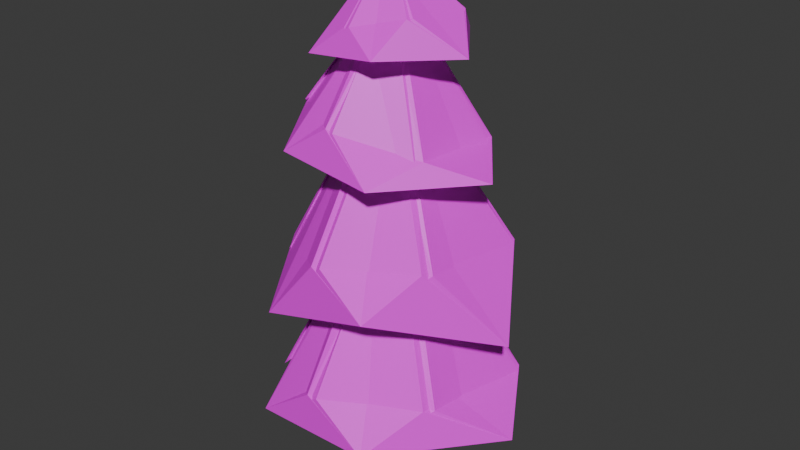 # Source: Trees.blend  (saved by Blender 4.2.66; exported with 4.5.12 LTS)
import bpy
from mathutils import Matrix  # noqa: F401  (used for matrix-valued properties, if any)

bpy.ops.wm.read_factory_settings(use_empty=True)
scene = bpy.context.scene
scene.name = 'Scene'

# ---- collections
col_collection = bpy.data.collections.new('Collection'); scene.collection.children.link(col_collection)

# ---- images (referenced by path relative to the original .blend; pixels are not part of the script)
import os
ASSET_DIR = os.environ.get("B2B_ASSET_DIR", "")  # directory of the original .blend (textures are referenced by path, not embedded)
HERE = os.path.dirname(os.path.abspath(__file__))  # packed textures are extracted next to this script under _unpacked/

def load_image(name, relpath, width, height, colorspace="sRGB"):
    """Load a texture the original file referenced (path relative to the .blend, or extracted next to this script)."""
    p = next((c for c in (os.path.join(HERE, relpath), os.path.join(ASSET_DIR, relpath)) if relpath and os.path.exists(c)), "")
    if p:
        img = bpy.data.images.load(p, check_existing=True)
        img.name = name
    else:  # same state as the original file: an image datablock whose file is absent (Cycles renders it pink)
        img = bpy.data.images.new(name, width, height)
        img.source = "FILE"
        img.filepath = "//" + (relpath or name)
    img.colorspace_settings.name = colorspace
    return img
img_1000058729_png = load_image('1000058729.png', '1000058729.png', 1024, 1024, 'sRGB')
img_1000058728_png = load_image('1000058728.png', '1000058728.png', 1024, 1024, 'sRGB')

# ---- materials (node trees are filled in below, after node groups)
mat_trunkmaterial = bpy.data.materials.new('TrunkMaterial')
mat_leafs = bpy.data.materials.new('Leafs')

# ---- material node trees
mat_trunkmaterial.use_nodes = True; mat_trunkmaterial.node_tree.nodes.clear()
_N = mat_trunkmaterial.node_tree.nodes; _L = mat_trunkmaterial.node_tree.links
n0 = _N.new('ShaderNodeBsdfPrincipled'); n0.name = 'Principled BSDF'; n0.location = (10, 300)
n1 = _N.new('ShaderNodeOutputMaterial'); n1.name = 'Material Output'; n1.location = (300, 300)
n2 = _N.new('ShaderNodeTexImage'); n2.name = 'Image Texture'; n2.location = (-180, 280)
n2.image = img_1000058729_png
_L.new(n0.outputs[0], n1.inputs[0])
_L.new(n2.outputs[0], n0.inputs[0])
n1.is_active_output = True
mat_leafs.use_nodes = True; mat_leafs.node_tree.nodes.clear()
_N = mat_leafs.node_tree.nodes; _L = mat_leafs.node_tree.links
n0 = _N.new('ShaderNodeBsdfPrincipled'); n0.name = 'Principled BSDF'; n0.location = (94, 306)
n1 = _N.new('ShaderNodeOutputMaterial'); n1.name = 'Material Output'; n1.location = (384, 306)
n2 = _N.new('ShaderNodeTexImage'); n2.name = 'Image Texture'; n2.location = (-480, 289)
n2.image = img_1000058728_png
_L.new(n0.outputs[0], n1.inputs[0])
_L.new(n2.outputs[1], n0.inputs[4])
_L.new(n2.outputs[0], n0.inputs[0])
n1.is_active_output = True

# ---- world
world_world = bpy.data.worlds.new('World'); scene.world = world_world
world_world.use_nodes = True; world_world.node_tree.nodes.clear()
_N = world_world.node_tree.nodes; _L = world_world.node_tree.links
n0 = _N.new('ShaderNodeOutputWorld'); n0.name = 'World Output'; n0.location = (300, 300)
n1 = _N.new('ShaderNodeBackground'); n1.name = 'Background'; n1.location = (10, 300)
n1.inputs[0].default_value = (0.05088, 0.05088, 0.05088, 1.0)
_L.new(n1.outputs[0], n0.inputs[0])
n0.is_active_output = True
world_world.color = (0.05088, 0.05088, 0.05088)
world_world.sun_shadow_jitter_overblur = 0.0

# ---- meshes
me_cylinder = bpy.data.meshes.new('Cylinder')
me_cylinder.from_pydata([(-0.0001227, 0.9511, -0.882), (-0.002525, 0.8621, 1.387), (0.904, 0.2943, -0.8822), (0.8071, 0.2744, 1.389), (0.5587, -0.7686, -0.8823), (0.4982, -0.678, 1.39), (-0.5588, -0.7683, -0.8816), (-0.5033, -0.6781, 1.383), (-0.904, 0.2942, -0.8816), (-0.8119, 0.2742, 1.382), (-0.01017, 0.7959, 4.101), (0.7003, 0.2808, 4.187), (0.4249, -0.5453, 4.323), (-0.4472, -0.546, 4.303), (-0.7199, 0.2804, 4.171), (-0.01538, 0.8001, 6.638), (0.5337, 0.385, 6.79), (0.3139, -0.2611, 6.849), (-0.3687, -0.2699, 6.737), (-0.5871, 0.3892, 6.605), (-0.142, 0.8048, 8.554), (0.3271, 0.4649, 8.489), (0.1513, -0.08424, 8.463), (-0.4258, -0.09119, 8.51), (-0.6118, 0.4592, 8.567), (-0.005248, 0.4121, 10.19), (0.2096, 0.2579, 10.16), (0.129, 0.005623, 10.14), (-0.1355, 0.003025, 10.16), (-0.2188, 0.2542, 10.2), (0.0256, 0.1875, 11.44), (0.05275, 0.1679, 11.44), (0.04253, 0.1361, 11.44), (0.009149, 0.1357, 11.44), (-0.001559, 0.1675, 11.44), (-2.337, -1.447, 1.464), (-0.398, -0.3268, 5.945), (-2.271, 1.458, 1.301), (-0.4038, 0.4081, 6.005), (-3.295, 0.03869, 0.9054), (-0.4013, 0.03931, 5.978), (-2.407, 1.224, 1.421), (-0.5242, 0.2062, 5.984), (0.1973, 2.969, 1.334), (0.1264, 0.5666, 5.959), (-1.652, 2.842, 0.9675), (-0.1978, 0.383, 5.997), (-0.101, 2.968, 1.467), (-0.1095, 0.5663, 5.954), (2.7, 1.376, 1.979), (0.5257, 0.188, 6.048), (1.597, 2.779, 0.3282), (0.2064, 0.3774, 5.999), (2.54, 1.635, 1.923), (0.4126, 0.3959, 6.006), (2.128, -1.541, 2.146), (0.385, -0.3494, 6.081), (3.533, -0.03362, 1.171), (0.3984, 0.02428, 6.074), (2.279, -1.306, 2.123), (0.513, -0.1474, 6.1), (-0.3603, -2.652, 2.086), (-0.1466, -0.482, 5.98), (1.379, -2.823, 1.276), (0.182, -0.3184, 6.041), (-0.07484, -2.666, 2.101), (0.09582, -0.4946, 6.014), (-2.557, -1.011, 1.239), (-0.5269, -0.07937, 5.944), (-1.842, -2.623, 0.987), (-0.2145, -0.2882, 5.966), (-2.099, -1.323, 4.723), (-0.278, -0.3029, 8.92), (-2.042, 1.309, 5.465), (-0.2845, 0.2542, 8.89), (-3.046, 0.02666, 4.368), (-0.2811, -0.0264, 8.928), (-2.165, 1.096, 5.433), (-0.3739, 0.09951, 8.929), (0.1955, 2.679, 4.683), (0.1169, 0.3742, 8.861), (-1.518, 2.632, 4.38), (-0.1287, 0.236, 8.891), (-0.07502, 2.678, 4.8), (-0.06204, 0.3758, 8.854), (2.468, 1.237, 5.394), (0.4185, 0.08638, 8.857), (1.501, 2.574, 3.694), (0.1774, 0.2311, 8.904), (2.324, 1.473, 5.334), (0.3329, 0.2434, 8.881), (1.941, -1.406, 5.493), (0.3115, -0.3198, 8.816), (3.313, -0.04021, 3.605), (0.3221, -0.03746, 8.855), (2.077, -1.193, 5.447), (0.4077, -0.1678, 8.823), (-0.3092, -2.413, 5.345), (-0.08877, -0.4196, 8.89), (1.298, -2.632, 4.572), (0.1588, -0.2961, 8.845), (-0.05085, -2.426, 5.388), (0.09377, -0.4292, 8.84), (-2.299, -0.928, 4.897), (-0.375, -0.1166, 8.914), (-1.697, -2.449, 3.661), (-0.1405, -0.2732, 8.904), (-1.601, -1.084, 8.503), (-0.1408, -0.2639, 10.8), (-1.602, 0.9907, 8.356), (-0.1462, 0.06866, 10.83), (-2.46, -0.02726, 7.704), (-0.1429, -0.09974, 10.82), (-1.7, 0.8229, 8.412), (-0.1986, -0.02463, 10.81), (0.176, 2.069, 7.793), (0.09351, 0.1395, 10.91), (-1.196, 2.055, 7.385), (-0.05278, 0.05711, 10.86), (-0.03804, 2.066, 7.691), (-0.01301, 0.1402, 10.88), (1.95, 0.9066, 7.732), (0.2736, -0.03195, 10.94), (1.241, 2.039, 6.885), (0.1293, 0.05354, 10.91), (1.847, 1.1, 7.828), (0.222, 0.06113, 10.93), (1.521, -1.146, 7.78), (0.2086, -0.2739, 10.91), (2.738, -0.08172, 7.376), (0.2155, -0.1062, 10.92), (1.626, -0.9817, 7.865), (0.2657, -0.1838, 10.93), (-0.2162, -1.927, 8.416), (-0.02858, -0.3331, 10.83), (1.078, -2.19, 7.443), (0.1182, -0.2597, 10.88), (-0.01629, -1.938, 8.364), (0.07963, -0.3386, 10.86), (-1.756, -0.779, 8.491), (-0.1982, -0.1535, 10.79), (-1.363, -2.047, 7.644), (-0.05928, -0.2461, 10.82), (-1.078, -0.8145, 10.06), (0.01085, -0.205, 11.9), (-1.099, 0.6272, 10.39), (-0.014, -0.1119, 11.9), (-1.78, -0.08243, 9.756), (-0.001871, -0.1696, 11.89), (-1.162, 0.5066, 10.36), (-0.02605, -0.1439, 11.89), (0.1451, 1.39, 10.68), (0.0576, -0.106, 11.91), (-0.8566, 1.448, 9.984), (0.01935, -0.1274, 11.9), (-0.005495, 1.388, 10.67), (0.03377, -0.1324, 11.9), (1.404, 0.5768, 10.66), (0.1164, -0.1432, 11.92), (0.9334, 1.437, 10.04), (0.05934, -0.148, 11.91), (1.331, 0.7138, 10.66), (0.09117, -0.1264, 11.92), (1.059, -0.8517, 10.73), (0.07358, -0.2068, 11.91), (2.068, -0.1202, 9.933), (0.08947, -0.1702, 11.91), (1.132, -0.7402, 10.73), (0.08382, -0.1906, 11.91), (-0.1262, -1.393, 10.46), (0.03099, -0.2174, 11.9), (0.8107, -1.666, 10.01), (0.05734, -0.2043, 11.9), (0.011, -1.4, 10.49), (0.05042, -0.2184, 11.9), (-1.184, -0.6046, 9.949), (0.0005323, -0.1852, 11.89), (-0.9782, -1.564, 9.792), (0.02548, -0.2018, 11.9)], [], [(0, 1, 3, 2), (2, 3, 5, 4), (4, 5, 7, 6), (5, 3, 11, 12), (6, 7, 9, 8), (8, 9, 1, 0), (0, 2, 4, 6, 8), (14, 13, 18, 19), (1, 9, 14, 10), (3, 1, 10, 11), (7, 5, 12, 13), (9, 7, 13, 14), (15, 19, 24, 20), (12, 11, 16, 17), (10, 14, 19, 15), (13, 12, 17, 18), (11, 10, 15, 16), (24, 23, 28, 29), (18, 17, 22, 23), (16, 15, 20, 21), (19, 18, 23, 24), (17, 16, 21, 22), (26, 25, 30, 31), (22, 21, 26, 27), (20, 24, 29, 25), (23, 22, 27, 28), (21, 20, 25, 26), (31, 30, 34, 33, 32), (29, 28, 33, 34), (27, 26, 31, 32), (25, 29, 34, 30), (28, 27, 32, 33), (39, 37, 38, 40), (35, 39, 40, 36), (44, 43, 49, 50), (42, 46, 52, 48), (36, 40, 46, 42), (38, 37, 43, 44), (35, 36, 42, 41), (37, 39, 45, 43), (40, 38, 44, 46), (39, 35, 41, 45), (50, 49, 55, 56), (48, 52, 58, 54), (41, 42, 48, 47), (43, 45, 51, 49), (46, 44, 50, 52), (45, 41, 47, 51), (58, 56, 62, 64), (55, 57, 63, 61), (47, 48, 54, 53), (49, 51, 57, 55), (52, 50, 56, 58), (51, 47, 53, 57), (62, 61, 67, 68), (60, 64, 70, 66), (57, 53, 59, 63), (54, 58, 64, 60), (56, 55, 61, 62), (53, 54, 60, 59), (69, 70, 68, 67), (65, 66, 70, 69), (59, 60, 66, 65), (61, 63, 69, 67), (64, 62, 68, 70), (63, 59, 65, 69), (75, 73, 74, 76), (71, 75, 76, 72), (80, 79, 85, 86), (78, 82, 88, 84), (72, 76, 82, 78), (74, 73, 79, 80), (71, 72, 78, 77), (73, 75, 81, 79), (76, 74, 80, 82), (75, 71, 77, 81), (86, 85, 91, 92), (84, 88, 94, 90), (77, 78, 84, 83), (79, 81, 87, 85), (82, 80, 86, 88), (81, 77, 83, 87), (94, 92, 98, 100), (91, 93, 99, 97), (83, 84, 90, 89), (85, 87, 93, 91), (88, 86, 92, 94), (87, 83, 89, 93), (98, 97, 103, 104), (96, 100, 106, 102), (93, 89, 95, 99), (90, 94, 100, 96), (92, 91, 97, 98), (89, 90, 96, 95), (105, 106, 104, 103), (101, 102, 106, 105), (95, 96, 102, 101), (97, 99, 105, 103), (100, 98, 104, 106), (99, 95, 101, 105), (111, 109, 110, 112), (107, 111, 112, 108), (116, 115, 121, 122), (114, 118, 124, 120), (108, 112, 118, 114), (110, 109, 115, 116), (107, 108, 114, 113), (109, 111, 117, 115), (112, 110, 116, 118), (111, 107, 113, 117), (122, 121, 127, 128), (120, 124, 130, 126), (113, 114, 120, 119), (115, 117, 123, 121), (118, 116, 122, 124), (117, 113, 119, 123), (130, 128, 134, 136), (127, 129, 135, 133), (119, 120, 126, 125), (121, 123, 129, 127), (124, 122, 128, 130), (123, 119, 125, 129), (134, 133, 139, 140), (132, 136, 142, 138), (129, 125, 131, 135), (126, 130, 136, 132), (128, 127, 133, 134), (125, 126, 132, 131), (141, 142, 140, 139), (137, 138, 142, 141), (131, 132, 138, 137), (133, 135, 141, 139), (136, 134, 140, 142), (135, 131, 137, 141), (147, 145, 146, 148), (143, 147, 148, 144), (152, 151, 157, 158), (150, 154, 160, 156), (144, 148, 154, 150), (146, 145, 151, 152), (143, 144, 150, 149), (145, 147, 153, 151), (148, 146, 152, 154), (147, 143, 149, 153), (158, 157, 163, 164), (156, 160, 166, 162), (149, 150, 156, 155), (151, 153, 159, 157), (154, 152, 158, 160), (153, 149, 155, 159), (166, 164, 170, 172), (163, 165, 171, 169), (155, 156, 162, 161), (157, 159, 165, 163), (160, 158, 164, 166), (159, 155, 161, 165), (170, 169, 175, 176), (168, 172, 178, 174), (165, 161, 167, 171), (162, 166, 172, 168), (164, 163, 169, 170), (161, 162, 168, 167), (177, 178, 176, 175), (173, 174, 178, 177), (167, 168, 174, 173), (169, 171, 177, 175), (172, 170, 176, 178), (171, 167, 173, 177)])
me_cylinder.polygons.foreach_set('material_index', [0, 0, 0, 0, 0, 0, 0, 0, 0, 0, 0, 0, 0, 0, 0, 0, 0, 0, 0, 0, 0, 0, 0, 0, 0, 0, 0, 0, 0, 0, 0, 0, 1, 1, 1, 1, 1, 1, 1, 1, 1, 1, 1, 1, 1, 1, 1, 1, 1, 1, 1, 1, 1, 1, 1, 1, 1, 1, 1, 1, 1, 1, 1, 1, 1, 1, 1, 1, 1, 1, 1, 1, 1, 1, 1, 1, 1, 1, 1, 1, 1, 1, 1, 1, 1, 1, 1, 1, 1, 1, 1, 1, 1, 1, 1, 1, 1, 1, 1, 1, 1, 1, 1, 1, 1, 1, 1, 1, 1, 1, 1, 1, 1, 1, 1, 1, 1, 1, 1, 1, 1, 1, 1, 1, 1, 1, 1, 1, 1, 1, 1, 1, 1, 1, 1, 1, 1, 1, 1, 1, 1, 1, 1, 1, 1, 1, 1, 1, 1, 1, 1, 1, 1, 1, 1, 1, 1, 1, 1, 1, 1, 1, 1, 1, 1, 1, 1, 1])
_uv = me_cylinder.uv_layers.new(name='UVMap')
_uv.uv.foreach_set('vector', [0.9799, 0.5457, 0.9851, 0.9947, 0.7906, 0.9908, 0.7869, 0.5428, 0.7869, 0.5428, 0.7906, 0.9908, 0.5969, 0.9921, 0.5959, 0.5452, 0.5959, 0.5452, 0.5969, 0.9921, 0.4031, 0.9921, 0.4041, 0.5452, 0.5969, 0.9921, 0.7906, 0.9908, 0.7906, 0.9908, 0.5969, 0.9921, 0.4041, 0.5452, 0.4031, 0.9921, 0.2094, 0.9908, 0.2131, 0.5428, 0.2131, 0.5428, 0.2094, 0.9908, 0.01491, 0.9947, 0.02008, 0.5457, 0.7387, 0.5332, 0.9566, 0.3977, 0.8734, 0.1789, 0.604, 0.179, 0.5208, 0.3976, 0.2094, 0.9908, 0.4031, 0.9921, 0.4031, 0.9921, 0.2094, 0.9908, 0.01491, 0.9947, 0.2094, 0.9908, 0.2094, 0.9908, 0.01491, 0.9947, 0.7906, 0.9908, 0.9851, 0.9947, 0.9851, 0.9947, 0.7906, 0.9908, 0.4031, 0.9921, 0.5969, 0.9921, 0.5969, 0.9921, 0.4031, 0.9921, 0.2094, 0.9908, 0.4031, 0.9921, 0.4031, 0.9921, 0.2094, 0.9908, 0.01491, 0.9947, 0.2094, 0.9908, 0.2094, 0.9908, 0.01491, 0.9947, 0.5969, 0.9921, 0.7906, 0.9908, 0.7906, 0.9908, 0.5969, 0.9921, 0.01491, 0.9947, 0.2094, 0.9908, 0.2094, 0.9908, 0.01491, 0.9947, 0.4031, 0.9921, 0.5969, 0.9921, 0.5969, 0.9921, 0.4031, 0.9921, 0.7906, 0.9908, 0.9851, 0.9947, 0.9851, 0.9947, 0.7906, 0.9908, 0.2094, 0.9908, 0.4031, 0.9921, 0.4031, 0.9921, 0.2094, 0.9908, 0.4031, 0.9921, 0.5969, 0.9921, 0.5969, 0.9921, 0.4031, 0.9921, 0.7906, 0.9908, 0.9851, 0.9947, 0.9851, 0.9947, 0.7906, 0.9908, 0.2094, 0.9908, 0.4031, 0.9921, 0.4031, 0.9921, 0.2094, 0.9908, 0.5969, 0.9921, 0.7906, 0.9908, 0.7906, 0.9908, 0.5969, 0.9921, 0.7906, 0.9908, 0.9851, 0.9947, 0.9851, 0.9947, 0.7906, 0.9908, 0.5969, 0.9921, 0.7906, 0.9908, 0.7906, 0.9908, 0.5969, 0.9921, 0.01491, 0.9947, 0.2094, 0.9908, 0.2094, 0.9908, 0.01491, 0.9947, 0.4031, 0.9921, 0.5969, 0.9921, 0.5969, 0.9921, 0.4031, 0.9921, 0.7906, 0.9908, 0.9851, 0.9947, 0.9851, 0.9947, 0.7906, 0.9908, 0.4792, 0.3976, 0.2613, 0.5332, 0.04336, 0.3977, 0.1266, 0.1789, 0.396, 0.179, 0.2094, 0.9908, 0.4031, 0.9921, 0.4031, 0.9921, 0.2094, 0.9908, 0.5969, 0.9921, 0.7906, 0.9908, 0.7906, 0.9908, 0.5969, 0.9921, 0.01491, 0.9947, 0.2094, 0.9908, 0.2094, 0.9908, 0.01491, 0.9947, 0.4031, 0.9921, 0.5969, 0.9921, 0.5969, 0.9921, 0.4031, 0.9921, -0.8066, 0.4879, -0.4141, 1.032, 0.3014, 0.6295, 0.3024, 0.4881, -0.4394, -0.0816, -0.8066, 0.4879, 0.3024, 0.4881, 0.3037, 0.3478, 0.5047, 0.6902, 0.5318, 1.611, 1.491, 1.001, 0.6577, 0.5451, 0.2553, 0.5521, 0.3804, 0.6199, 0.5353, 0.6177, 0.4142, 0.6901, 0.3037, 0.3478, 0.3024, 0.4881, 0.3804, 0.6199, 0.2553, 0.5521, 0.3014, 0.6295, -0.4141, 1.032, 0.5318, 1.611, 0.5047, 0.6902, -0.4394, -0.0816, 0.3037, 0.3478, 0.2553, 0.5521, -0.4664, 0.9424, -0.4141, 1.032, -0.8066, 0.4879, -0.1769, 1.562, 0.5318, 1.611, 0.3024, 0.4881, 0.3014, 0.6295, 0.5047, 0.6902, 0.3804, 0.6199, -0.8066, 0.4879, -0.4394, -0.0816, -0.4664, 0.9424, -0.1769, 1.562, 0.6577, 0.5451, 1.491, 1.001, 1.272, -0.1176, 0.6038, 0.3391, 0.4142, 0.6901, 0.5353, 0.6177, 0.6089, 0.4824, 0.6143, 0.6248, -0.4664, 0.9424, 0.2553, 0.5521, 0.4142, 0.6901, 0.4175, 1.611, 0.5318, 1.611, -0.1769, 1.562, 1.068, 1.538, 1.491, 1.001, 0.3804, 0.6199, 0.5047, 0.6902, 0.6577, 0.5451, 0.5353, 0.6177, -0.1769, 1.562, -0.4664, 0.9424, 0.4175, 1.611, 1.068, 1.538, 0.6089, 0.4824, 0.6038, 0.3391, 0.4, 0.2883, 0.526, 0.351, 1.272, -0.1176, 1.81, 0.4602, 0.9849, -0.6089, 0.3181, -0.5434, 0.4175, 1.611, 0.4142, 0.6901, 0.6143, 0.6248, 1.43, 1.1, 1.491, 1.001, 1.068, 1.538, 1.81, 0.4602, 1.272, -0.1176, 0.5353, 0.6177, 0.6577, 0.5451, 0.6038, 0.3391, 0.6089, 0.4824, 1.068, 1.538, 0.4175, 1.611, 1.43, 1.1, 1.81, 0.4602, 0.4, 0.2883, 0.3181, -0.5434, -0.524, 0.08551, 0.2542, 0.4426, 0.6528, 0.4166, 0.526, 0.351, 0.374, 0.3626, 0.4929, 0.2835, 1.81, 0.4602, 1.43, 1.1, 1.33, -0.02736, 0.9849, -0.6089, 0.6143, 0.6248, 0.6089, 0.4824, 0.526, 0.351, 0.6528, 0.4166, 0.6038, 0.3391, 1.272, -0.1176, 0.3181, -0.5434, 0.4, 0.2883, 1.43, 1.1, 0.6143, 0.6248, 0.6528, 0.4166, 1.33, -0.02736, -0.2498, -0.5322, 0.374, 0.3626, 0.2542, 0.4426, -0.524, 0.08551, 0.4275, -0.5488, 0.4929, 0.2835, 0.374, 0.3626, -0.2498, -0.5322, 1.33, -0.02736, 0.6528, 0.4166, 0.4929, 0.2835, 0.4275, -0.5488, 0.3181, -0.5434, 0.9849, -0.6089, -0.2498, -0.5322, -0.524, 0.08551, 0.526, 0.351, 0.4, 0.2883, 0.2542, 0.4426, 0.374, 0.3626, 0.9849, -0.6089, 1.33, -0.02736, 0.4275, -0.5488, -0.2498, -0.5322, -0.7113, 0.4833, -0.3266, 0.9747, 0.3471, 0.5705, 0.3484, 0.4629, -0.3482, -0.0339, -0.7113, 0.4833, 0.3484, 0.4629, 0.3496, 0.357, 0.501, 0.6165, 0.5311, 1.5, 1.402, 0.9474, 0.6166, 0.5062, 0.3129, 0.5112, 0.4068, 0.5635, 0.5242, 0.5616, 0.4324, 0.6171, 0.3496, 0.357, 0.3484, 0.4629, 0.4068, 0.5635, 0.3129, 0.5112, 0.3471, 0.5705, -0.3266, 0.9747, 0.5311, 1.5, 0.501, 0.6165, -0.3482, -0.0339, 0.3496, 0.357, 0.3129, 0.5112, -0.3737, 0.8932, -0.3266, 0.9747, -0.7113, 0.4833, -0.1257, 1.482, 0.5311, 1.5, 0.3484, 0.4629, 0.3471, 0.5705, 0.501, 0.6165, 0.4068, 0.5635, -0.7113, 0.4833, -0.3482, -0.0339, -0.3737, 0.8932, -0.1257, 1.482, 0.6166, 0.5062, 1.402, 0.9474, 1.2, -0.06573, 0.5756, 0.3505, 0.4324, 0.6171, 0.5242, 0.5616, 0.5797, 0.4587, 0.5838, 0.5663, -0.3737, 0.8932, 0.3129, 0.5112, 0.4324, 0.6171, 0.4274, 1.499, 0.5311, 1.5, -0.1257, 1.482, 1.032, 1.46, 1.402, 0.9474, 0.4068, 0.5635, 0.501, 0.6165, 0.6166, 0.5062, 0.5242, 0.5616, -0.1257, 1.482, -0.3737, 0.8932, 0.4274, 1.499, 1.032, 1.46, 0.5797, 0.4587, 0.5756, 0.3505, 0.4222, 0.3122, 0.517, 0.3596, 1.2, -0.06573, 1.726, 0.4576, 0.9538, -0.5357, 0.3377, -0.4518, 0.4274, 1.499, 0.4324, 0.6171, 0.5838, 0.5663, 1.347, 1.038, 1.402, 0.9474, 1.032, 1.46, 1.726, 0.4576, 1.2, -0.06573, 0.5242, 0.5616, 0.6166, 0.5062, 0.5756, 0.3505, 0.5797, 0.4587, 1.032, 1.46, 0.4274, 1.499, 1.347, 1.038, 1.726, 0.4576, 0.4222, 0.3122, 0.3377, -0.4518, -0.4249, 0.1173, 0.3125, 0.4283, 0.6125, 0.4087, 0.517, 0.3596, 0.4024, 0.3684, 0.4921, 0.3086, 1.726, 0.4576, 1.347, 1.038, 1.252, 0.01582, 0.9538, -0.5357, 0.5838, 0.5663, 0.5797, 0.4587, 0.517, 0.3596, 0.6125, 0.4087, 0.5756, 0.3505, 1.2, -0.06573, 0.3377, -0.4518, 0.4222, 0.3122, 1.347, 1.038, 0.5838, 0.5663, 0.6125, 0.4087, 1.252, 0.01582, -0.1943, -0.4657, 0.4024, 0.3684, 0.3125, 0.4283, -0.4249, 0.1173, 0.4367, -0.4568, 0.4921, 0.3086, 0.4024, 0.3684, -0.1943, -0.4657, 1.252, 0.01582, 0.6125, 0.4087, 0.4921, 0.3086, 0.4367, -0.4568, 0.3377, -0.4518, 0.9538, -0.5357, -0.1943, -0.4657, -0.4249, 0.1173, 0.517, 0.3596, 0.4222, 0.3122, 0.3125, 0.4283, 0.4024, 0.3684, 0.9538, -0.5357, 1.252, 0.01582, 0.4367, -0.4568, -0.1943, -0.4657, -0.4867, 0.4626, -0.1577, 0.8528, 0.4002, 0.4994, 0.4014, 0.4348, -0.1574, 0.05746, -0.4867, 0.4626, 0.4014, 0.4348, 0.4022, 0.3719, 0.492, 0.5265, 0.5237, 1.266, 1.204, 0.8205, 0.5611, 0.4608, 0.3801, 0.4636, 0.436, 0.4949, 0.5057, 0.4936, 0.4512, 0.5268, 0.4022, 0.3719, 0.4014, 0.4348, 0.436, 0.4949, 0.3801, 0.4636, 0.4002, 0.4994, -0.1577, 0.8528, 0.5237, 1.266, 0.492, 0.5265, -0.1574, 0.05746, 0.4022, 0.3719, 0.3801, 0.4636, -0.1954, 0.7884, -0.1577, 0.8528, -0.4867, 0.4626, -0.002146, 1.261, 0.5237, 1.266, 0.4014, 0.4348, 0.4002, 0.4994, 0.492, 0.5265, 0.436, 0.4949, -0.4867, 0.4626, -0.1574, 0.05746, -0.1954, 0.7884, -0.002146, 1.261, 0.5611, 0.4608, 1.204, 0.8205, 1.039, 0.03392, 0.5362, 0.3681, 0.4512, 0.5268, 0.5057, 0.4936, 0.5388, 0.4324, 0.5413, 0.4965, -0.1954, 0.7884, 0.3801, 0.4636, 0.4512, 0.5268, 0.4416, 1.265, 0.5237, 1.266, -0.002146, 1.261, 0.9318, 1.254, 1.204, 0.8205, 0.436, 0.4949, 0.492, 0.5265, 0.5611, 0.4608, 0.5057, 0.4936, -0.002146, 1.261, -0.1954, 0.7884, 0.4416, 1.265, 0.9318, 1.254, 0.5388, 0.4324, 0.5362, 0.3681, 0.4452, 0.3454, 0.5015, 0.3735, 1.039, 0.03392, 1.506, 0.4417, 0.8692, -0.3663, 0.3733, -0.2657, 0.4416, 1.265, 0.4512, 0.5268, 0.5413, 0.4965, 1.164, 0.8945, 1.204, 0.8205, 0.9318, 1.254, 1.506, 0.4417, 1.039, 0.03392, 0.5057, 0.4936, 0.5611, 0.4608, 0.5362, 0.3681, 0.5388, 0.4324, 0.9318, 1.254, 0.4416, 1.265, 1.164, 0.8945, 1.506, 0.4417, 0.4452, 0.3454, 0.3733, -0.2657, -0.2168, 0.1745, 0.3802, 0.4142, 0.558, 0.4026, 0.5015, 0.3735, 0.4335, 0.3787, 0.4867, 0.3433, 1.506, 0.4417, 1.164, 0.8945, 1.079, 0.09679, 0.8692, -0.3663, 0.5413, 0.4965, 0.5388, 0.4324, 0.5015, 0.3735, 0.558, 0.4026, 0.5362, 0.3681, 1.039, 0.03392, 0.3733, -0.2657, 0.4452, 0.3454, 1.164, 0.8945, 0.5413, 0.4965, 0.558, 0.4026, 1.079, 0.09679, -0.06618, -0.3115, 0.4335, 0.3787, 0.3802, 0.4142, -0.2168, 0.1745, 0.45, -0.2696, 0.4867, 0.3433, 0.4335, 0.3787, -0.06618, -0.3115, 1.079, 0.09679, 0.558, 0.4026, 0.4867, 0.3433, 0.45, -0.2696, 0.3733, -0.2657, 0.8692, -0.3663, -0.06618, -0.3115, -0.2168, 0.1745, 0.5015, 0.3735, 0.4452, 0.3454, 0.3802, 0.4142, 0.4335, 0.3787, 0.8692, -0.3663, 1.079, 0.09679, 0.45, -0.2696, -0.06618, -0.3115, -0.2261, 0.4415, 0.03509, 0.7135, 0.4508, 0.4301, 0.4555, 0.408, 0.04304, 0.1609, -0.2261, 0.4415, 0.4555, 0.408, 0.4604, 0.3945, 0.4783, 0.4324, 0.5118, 1.006, 0.9943, 0.6941, 0.5008, 0.4182, 0.4462, 0.4179, 0.4636, 0.4242, 0.4789, 0.4163, 0.4691, 0.4223, 0.4604, 0.3945, 0.4555, 0.408, 0.4636, 0.4242, 0.4462, 0.4179, 0.4508, 0.4301, 0.03509, 0.7135, 0.5118, 1.006, 0.4783, 0.4324, 0.04304, 0.1609, 0.4604, 0.3945, 0.4462, 0.4179, 0.01068, 0.6672, 0.03509, 0.7135, -0.2261, 0.4415, 0.1279, 1.028, 0.5118, 1.006, 0.4555, 0.408, 0.4508, 0.4301, 0.4783, 0.4324, 0.4636, 0.4242, -0.2261, 0.4415, 0.04304, 0.1609, 0.01068, 0.6672, 0.1279, 1.028, 0.5008, 0.4182, 0.9943, 0.6941, 0.8623, 0.1466, 0.4844, 0.3938, 0.4691, 0.4223, 0.4789, 0.4163, 0.4905, 0.4078, 0.4911, 0.4246, 0.01068, 0.6672, 0.4462, 0.4179, 0.4691, 0.4223, 0.4541, 1.005, 0.5118, 1.006, 0.1279, 1.028, 0.814, 1.024, 0.9943, 0.6941, 0.4636, 0.4242, 0.4783, 0.4324, 0.5008, 0.4182, 0.4789, 0.4163, 0.1279, 1.028, 0.01068, 0.6672, 0.4541, 1.005, 0.814, 1.024, 0.4905, 0.4078, 0.4844, 0.3938, 0.4681, 0.3897, 0.4782, 0.3948, 0.8623, 0.1466, 1.249, 0.427, 0.7669, -0.1654, 0.4078, -0.06078, 0.4541, 1.005, 0.4691, 0.4223, 0.4911, 0.4246, 0.9664, 0.7467, 0.9943, 0.6941, 0.814, 1.024, 1.249, 0.427, 0.8623, 0.1466, 0.4789, 0.4163, 0.5008, 0.4182, 0.4844, 0.3938, 0.4905, 0.4078, 0.814, 1.024, 0.4541, 1.005, 0.9664, 0.7467, 1.249, 0.427, 0.4681, 0.3897, 0.4078, -0.06078, 0.002325, 0.2413, 0.4564, 0.4021, 0.4883, 0.4, 0.4782, 0.3948, 0.466, 0.3957, 0.4755, 0.3893, 1.249, 0.427, 0.9664, 0.7467, 0.8901, 0.1894, 0.7669, -0.1654, 0.4911, 0.4246, 0.4905, 0.4078, 0.4782, 0.3948, 0.4883, 0.4, 0.4844, 0.3938, 0.8623, 0.1466, 0.4078, -0.06078, 0.4681, 0.3897, 0.9664, 0.7467, 0.4911, 0.4246, 0.4883, 0.4, 0.8901, 0.1894, 0.08126, -0.1264, 0.466, 0.3957, 0.4564, 0.4021, 0.002325, 0.2413, 0.4604, -0.06347, 0.4755, 0.3893, 0.466, 0.3957, 0.08126, -0.1264, 0.8901, 0.1894, 0.4883, 0.4, 0.4755, 0.3893, 0.4604, -0.06347, 0.4078, -0.06078, 0.7669, -0.1654, 0.08126, -0.1264, 0.002325, 0.2413, 0.4782, 0.3948, 0.4681, 0.3897, 0.4564, 0.4021, 0.466, 0.3957, 0.7669, -0.1654, 0.8901, 0.1894, 0.4604, -0.06347, 0.08126, -0.1264])
me_cylinder.materials.append(mat_trunkmaterial)
me_cylinder.materials.append(mat_leafs)
me_cylinder.update()

# ---- objects
ob_tree = bpy.data.objects.new('Tree', me_cylinder)

# ---- transforms, parenting, visibility, modifiers, constraints
ob_tree.location = (0.0, 0.0, 0.0)

# ---- collection membership
col_collection.objects.link(ob_tree)

# ---- scene / render settings (as saved in the file)
scene.frame_start = 1; scene.frame_end = 250; scene.frame_set(23)
scene.render.engine = 'BLENDER_EEVEE_NEXT'
bpy.context.view_layer.update()

# ---- added for rendering (the .blend has no active camera and no usable light): camera, sun
cam_auto = bpy.data.cameras.new('AutoCamera')
cam_auto.lens = 50.0
cam_auto.sensor_width = 36.0
cam_auto.clip_end = 1000.0
ob_auto_camera = bpy.data.objects.new('AutoCamera', cam_auto)
scene.collection.objects.link(ob_auto_camera)
ob_auto_camera.location = (14.5731, -17.2715, 17.0818)
ob_auto_camera.rotation_euler = (1.09748, -7.21219e-08, 0.694738)
scene.camera = ob_auto_camera
light_auto_sun = bpy.data.lights.new('AutoSun', 'SUN')
light_auto_sun.energy = 3.0
light_auto_sun.angle = 0.0523599
ob_auto_sun = bpy.data.objects.new('AutoSun', light_auto_sun)
scene.collection.objects.link(ob_auto_sun)
ob_auto_sun.rotation_euler = (0.872665, 0.174533, 0.523599)
bpy.context.view_layer.update()
